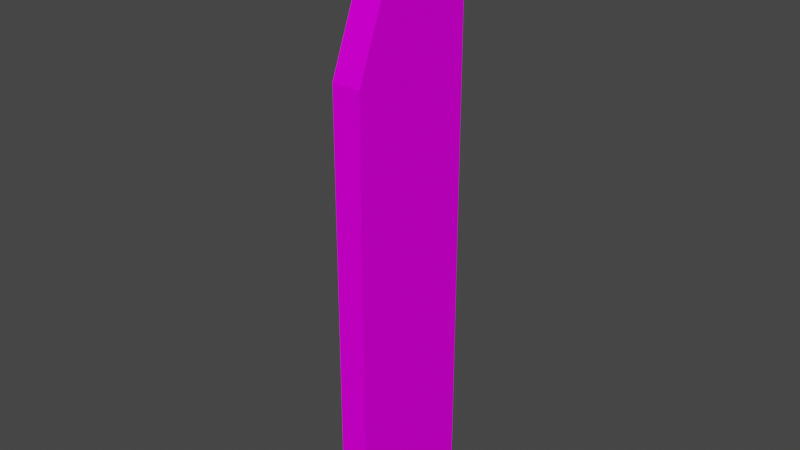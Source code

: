 # Source: MainDoor.blend  (saved by Blender 3.2.14; exported with 4.5.12 LTS)
import bpy
from mathutils import Matrix  # noqa: F401  (used for matrix-valued properties, if any)

bpy.ops.wm.read_factory_settings(use_empty=True)
scene = bpy.context.scene
scene.name = 'Scene'

# ---- collections
col_collection = bpy.data.collections.new('Collection'); scene.collection.children.link(col_collection)

# ---- images (referenced by path relative to the original .blend; pixels are not part of the script)
import os
ASSET_DIR = os.environ.get("B2B_ASSET_DIR", "")  # directory of the original .blend (textures are referenced by path, not embedded)
HERE = os.path.dirname(os.path.abspath(__file__))  # packed textures are extracted next to this script under _unpacked/

def load_image(name, relpath, width, height, colorspace="sRGB"):
    """Load a texture the original file referenced (path relative to the .blend, or extracted next to this script)."""
    p = next((c for c in (os.path.join(HERE, relpath), os.path.join(ASSET_DIR, relpath)) if relpath and os.path.exists(c)), "")
    if p:
        img = bpy.data.images.load(p, check_existing=True)
        img.name = name
    else:  # same state as the original file: an image datablock whose file is absent (Cycles renders it pink)
        img = bpy.data.images.new(name, width, height)
        img.source = "FILE"
        img.filepath = "//" + (relpath or name)
    img.colorspace_settings.name = colorspace
    return img
img_doortile_png = load_image('DoorTile.png', 'DoorTile.png', 1024, 1024, 'sRGB')

# ---- materials (node trees are filled in below, after node groups)
mat_material_001 = bpy.data.materials.new('Material.001')
mat_material_001.use_transparent_shadow = False

# ---- material node trees
mat_material_001.use_nodes = True; mat_material_001.node_tree.nodes.clear()
_N = mat_material_001.node_tree.nodes; _L = mat_material_001.node_tree.links
n0 = _N.new('ShaderNodeBsdfPrincipled'); n0.name = 'Principled BSDF'; n0.location = (10, 300)
n0.distribution = 'GGX'
n0.subsurface_method = 'RANDOM_WALK_SKIN'
n0.inputs[3].default_value = 1.45
n0.inputs[13].default_value = 0.0
n0.inputs[27].default_value = (0.0, 0.0, 0.0, 1.0)
n0.inputs[28].default_value = 1.0
n1 = _N.new('ShaderNodeOutputMaterial'); n1.name = 'Material Output'; n1.location = (300, 300)
n2 = _N.new('ShaderNodeTexImage'); n2.name = 'Image Texture'; n2.location = (-280, 275)
n2.image = img_doortile_png
_L.new(n0.outputs[0], n1.inputs[0])
_L.new(n2.outputs[0], n0.inputs[0])
n1.is_active_output = True

# ---- world
world_world = bpy.data.worlds.new('World'); scene.world = world_world
world_world.use_nodes = True; world_world.node_tree.nodes.clear()
_N = world_world.node_tree.nodes; _L = world_world.node_tree.links
n0 = _N.new('ShaderNodeOutputWorld'); n0.name = 'World Output'; n0.location = (300, 300)
n1 = _N.new('ShaderNodeBackground'); n1.name = 'Background'; n1.location = (10, 300)
n1.inputs[0].default_value = (0.05088, 0.05088, 0.05088, 1.0)
_L.new(n1.outputs[0], n0.inputs[0])
n0.is_active_output = True
world_world.color = (0.05088, 0.05088, 0.05088)
world_world.use_sun_shadow = False
world_world.sun_shadow_jitter_overblur = 0.0

# ---- meshes
me_cube_015 = bpy.data.meshes.new('Cube.015')
me_cube_015.from_pydata([(-0.0625, -0.0625, -0.0625), (-0.0625, -0.0625, 0.2291), (-0.0625, 0.07071, -0.0625), (-0.0625, 0.07071, 0.3259), (0.0625, -0.0625, -0.0625), (0.0625, -0.0625, 0.2291), (0.0625, 0.07071, -0.0625), (0.0625, 0.07071, 0.3259), (-0.0625, 0.004103, 0.3071), (0.0625, 0.004103, 0.3071), (-0.0625, -0.0292, 0.2829), (0.0625, -0.0292, 0.2829), (-0.0625, 0.03741, 0.3205), (0.0625, 0.03741, 0.3205), (0.0625, 0.07071, 0.1317), (-0.0625, 0.07071, 0.1317)], [], [(0, 1, 15, 2), (2, 15, 14, 6), (6, 14, 5, 4), (4, 5, 1, 0), (2, 6, 4, 0), (7, 3, 12, 13), (9, 8, 10, 11), (11, 10, 1, 5), (13, 12, 8, 9), (5, 14, 11), (11, 14, 9), (9, 14, 13), (13, 14, 7), (15, 1, 10), (10, 8, 15), (15, 8, 12), (12, 3, 15), (14, 15, 3, 7)])
_uv = me_cube_015.uv_layers.new(name='UVMap')
_uv.uv.foreach_set('vector', [-0.83, 1.768, -0.83, -1.132, 0.4944, -0.1633, 0.4944, 1.768, -1.998, -2.104, -1.998, -0.1732, -2.258, -0.1732, -2.258, -2.104, 0.5875, 1.763, 0.5875, -0.1674, 1.912, -1.136, 1.912, 1.763, -1.306, -2.094, -1.306, 0.8056, -1.601, 0.8056, -1.601, -2.094, -1.72, -2.104, -1.72, -0.8612, -1.997, -0.8612, -1.997, -2.104, -1.306, 2.536, -1.601, 2.536, -1.601, 2.201, -1.306, 2.201, -1.306, 1.844, -1.601, 1.844, -1.601, 1.434, -1.306, 1.434, -1.306, 1.434, -1.601, 1.434, -1.601, 0.8056, -1.306, 0.8056, -1.306, 2.201, -1.601, 2.201, -1.601, 1.844, -1.306, 1.844, 1.912, -1.136, 0.5875, -0.1674, 1.581, -1.671, 1.581, -1.671, 0.5875, -0.1674, 1.25, -1.911, 1.25, -1.911, 0.5875, -0.1674, 0.9186, -2.045, 0.9186, -2.045, 0.5875, -0.1674, 0.5875, -2.098, 0.4944, -0.1633, -0.83, -1.132, -0.4989, -1.667, -0.4989, -1.667, -0.1678, -1.907, 0.4944, -0.1633, 0.4944, -0.1633, -0.1678, -1.907, 0.1633, -2.041, 0.1633, -2.041, 0.4944, -2.094, 0.4944, -0.1633, -2.258, -0.1732, -1.998, -0.1732, -1.998, 1.758, -2.258, 1.758])
me_cube_015.materials.append(mat_material_001)
me_cube_015.update()

# ---- objects
ob_cube_003 = bpy.data.objects.new('Cube.003', me_cube_015)

# ---- transforms, parenting, visibility, modifiers, constraints
ob_cube_003.location = (-0.3125, 0.9375, 1.438)
ob_cube_003.scale = (-3.505, 15.23, 23.25)

# ---- collection membership
col_collection.objects.link(ob_cube_003)

# ---- scene / render settings (as saved in the file)
scene.frame_start = 1; scene.frame_end = 250; scene.frame_set(1)
scene.render.engine = 'BLENDER_EEVEE_NEXT'
scene.cycles.sampling_pattern = 'TABULATED_SOBOL'
scene.cycles.use_light_tree = False
scene.view_settings.view_transform = 'Filmic'
bpy.context.view_layer.update()

# ---- added for rendering (the .blend has no active camera and no usable light): camera, sun
cam_auto = bpy.data.cameras.new('AutoCamera')
cam_auto.lens = 50.0
cam_auto.sensor_width = 36.0
cam_auto.clip_end = 1000.0
ob_auto_camera = bpy.data.objects.new('AutoCamera', cam_auto)
scene.collection.objects.link(ob_auto_camera)
ob_auto_camera.location = (8.26163, -9.28895, 11.3593)
ob_auto_camera.rotation_euler = (1.09748, -7.21219e-08, 0.694738)
scene.camera = ob_auto_camera
light_auto_sun = bpy.data.lights.new('AutoSun', 'SUN')
light_auto_sun.energy = 3.0
light_auto_sun.angle = 0.0523599
ob_auto_sun = bpy.data.objects.new('AutoSun', light_auto_sun)
scene.collection.objects.link(ob_auto_sun)
ob_auto_sun.rotation_euler = (0.872665, 0.174533, 0.523599)
bpy.context.view_layer.update()
